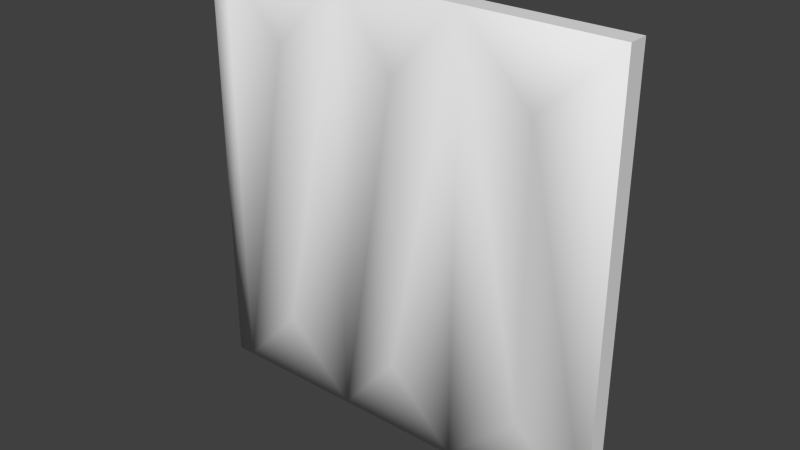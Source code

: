 # Source: bridgewall1.blend  (saved by Blender 2.76.0; exported with 4.5.12 LTS)
import bpy
from mathutils import Matrix  # noqa: F401  (used for matrix-valued properties, if any)

bpy.ops.wm.read_factory_settings(use_empty=True)
scene = bpy.context.scene
scene.name = 'Scene'

# ---- collections
col_collection_1 = bpy.data.collections.new('Collection 1'); scene.collection.children.link(col_collection_1)

# ---- materials (node trees are filled in below, after node groups)
mat_seat1_7 = bpy.data.materials.new('seat1_7')
mat_seat1_7.alpha_threshold = 0.0
mat_seat1_7.use_transparent_shadow = False
mat_seat1_7.roughness = 0.5

# ---- material node trees

# ---- world
world_world = bpy.data.worlds.new('World'); scene.world = world_world
world_world.color = (0.05088, 0.05088, 0.05088)
world_world.use_sun_shadow = False
world_world.sun_shadow_jitter_overblur = 0.0
world_world.cycles.sampling_method = 'MANUAL'
world_world.cycles.sample_map_resolution = 256

# ---- meshes
me_seat1_7 = bpy.data.meshes.new('seat1_7')
me_seat1_7.from_pydata([(-1.28, 1.26, -1.28), (1.28, 1.26, -1.28), (-1.28, 1.26, 1.28), (1.28, 1.26, 1.28), (-1.28, 1.14, -1.28), (1.28, 1.14, -1.28), (-1.28, 1.14, 1.28), (1.28, 1.14, 1.28), (0.3995, 1.26, -1.28), (0.3995, 1.26, 1.28), (0.3995, 1.14, -1.28), (0.3995, 1.14, 1.28), (-0.3617, 1.26, 1.28), (-0.3617, 1.14, 1.28), (-0.3617, 1.26, -1.28), (-0.3617, 1.14, -1.28), (-1.17, 1.26, 1.28), (-1.17, 1.14, 1.28), (-1.17, 1.26, -1.28), (-1.17, 1.14, -1.28), (-0.7659, 1.12, 0.8481), (-0.7659, 1.28, 0.8481), (0.007009, 1.28, 0.8481), (0.007009, 1.12, 0.8481), (0.8398, 1.12, 0.8481), (0.8398, 1.28, 0.8481), (-0.7659, 1.28, -0.8442), (0.007009, 1.28, -0.8442), (0.8398, 1.28, -0.8442), (-0.7659, 1.12, -0.8442), (0.007009, 1.12, -0.8442), (0.8398, 1.12, -0.8442)], [], [(18, 14, 15, 19), (12, 13, 11, 9), (28, 1, 8), (18, 19, 4, 0), (27, 8, 14), (16, 2, 6, 17), (16, 12, 21), (20, 13, 17), (8, 9, 25, 28), (9, 11, 7, 3), (8, 1, 5, 10), (17, 6, 4, 19), (23, 11, 13), (11, 10, 31, 24), (23, 13, 15, 30), (12, 22, 27, 14), (10, 30, 15), (26, 14, 18), (14, 8, 10, 15), (5, 7, 24, 31), (3, 1, 28, 25), (20, 17, 19, 29), (12, 9, 22), (8, 27, 22, 9), (15, 29, 19), (5, 31, 10), (13, 20, 29, 15), (21, 12, 14, 26), (24, 7, 11), (0, 2, 16, 18), (11, 23, 30, 10), (16, 21, 26, 18), (2, 0, 4, 6), (1, 3, 7, 5), (12, 16, 17, 13), (9, 3, 25)])
me_seat1_7.polygons.foreach_set('use_smooth', [0, 0, 1, 0, 1, 0, 1, 1, 1, 0, 0, 1, 1, 1, 1, 1, 1, 1, 0, 1, 1, 1, 1, 1, 1, 1, 1, 1, 1, 1, 1, 1, 0, 0, 0, 1])
_uv = me_seat1_7.uv_layers.new(name='UVMap')
_uv.uv.foreach_set('vector', [0.04292, 1.0, 0.3587, 1.0, 0.3587, 0.8711, 0.04292, 0.8711, 0.3587, 1.0, 0.3587, 0.8711, 0.6561, 0.8711, 0.6561, 1.0, 0.828, 0.1702, 1.0, 0.0, 0.6561, 0.0, 0.04292, 1.0, 0.04292, 0.8711, 0.0, 0.8711, 0.0, 1.0, 0.5027, 0.1702, 0.6561, 0.0, 0.3587, 0.0, 0.04292, 1.0, 0.0, 1.0, 0.0, 0.8711, 0.04292, 0.8711, 0.04292, 1.0, 0.3587, 1.0, 0.2008, 0.8313, 0.2008, 0.8313, 0.3587, 1.0, 0.04292, 1.0, 0.6561, 0.0, 0.6561, 1.0, 0.828, 0.8313, 0.828, 0.1702, 0.6561, 1.0, 0.6561, 0.8711, 1.0, 0.8711, 1.0, 1.0, 0.6561, 1.0, 1.0, 1.0, 1.0, 0.8711, 0.6561, 0.8711, 0.04292, 1.0, 0.0, 1.0, 0.0, 0.0, 0.04292, 0.0, 0.5027, 0.8313, 0.6561, 1.0, 0.3587, 1.0, 0.6561, 1.0, 0.6561, 0.0, 0.828, 0.1702, 0.828, 0.8313, 0.5027, 0.8313, 0.3587, 1.0, 0.3587, 0.0, 0.5027, 0.1702, 0.3587, 1.0, 0.5027, 0.8313, 0.5027, 0.1702, 0.3587, 0.0, 0.6561, 0.0, 0.5027, 0.1702, 0.3587, 0.0, 0.2008, 0.1702, 0.3587, 0.0, 0.04292, 0.0, 0.3587, 1.0, 0.6561, 1.0, 0.6561, 0.8711, 0.3587, 0.8711, 1.0, 0.0, 1.0, 1.0, 0.828, 0.8313, 0.828, 0.1702, 1.0, 1.0, 1.0, 0.0, 0.828, 0.1702, 0.828, 0.8313, 0.2008, 0.8313, 0.04292, 1.0, 0.04292, 0.0, 0.2008, 0.1702, 0.3587, 1.0, 0.6561, 1.0, 0.5027, 0.8313, 0.6561, 0.0, 0.5027, 0.1702, 0.5027, 0.8313, 0.6561, 1.0, 0.3587, 0.0, 0.2008, 0.1702, 0.04292, 0.0, 1.0, 0.0, 0.828, 0.1702, 0.6561, 0.0, 0.3587, 1.0, 0.2008, 0.8313, 0.2008, 0.1702, 0.3587, 0.0, 0.2008, 0.8313, 0.3587, 1.0, 0.3587, 0.0, 0.2008, 0.1702, 0.828, 0.8313, 1.0, 1.0, 0.6561, 1.0, 0.0, 0.0, 0.0, 1.0, 0.04292, 1.0, 0.04292, 0.0, 0.6561, 1.0, 0.5027, 0.8313, 0.5027, 0.1702, 0.6561, 0.0, 0.04292, 1.0, 0.2008, 0.8313, 0.2008, 0.1702, 0.04292, 0.0, 1.0, 1.0, 1.0, 0.0, 0.876, 0.0, 0.876, 1.0, 1.0, 0.0, 1.0, 1.0, 0.876, 1.0, 0.876, 0.0, 0.3587, 1.0, 0.04292, 1.0, 0.04292, 0.8711, 0.3587, 0.8711, 0.6561, 1.0, 1.0, 1.0, 0.828, 0.8313])
me_seat1_7.materials.append(mat_seat1_7)
me_seat1_7.use_remesh_preserve_volume = False
me_seat1_7.use_remesh_preserve_attributes = False
me_seat1_7.use_mirror_vertex_groups = False
me_seat1_7.update()

# ---- objects
ob_bridgewall1_mesh = bpy.data.objects.new('bridgewall1_mesh', me_seat1_7)

# ---- transforms, parenting, visibility, modifiers, constraints
ob_bridgewall1_mesh.location = (0.0, 0.0, 0.0)
ob_bridgewall1_mesh.lineart.crease_threshold = 0.0

# ---- collection membership
col_collection_1.objects.link(ob_bridgewall1_mesh)

# ---- scene / render settings (as saved in the file)
scene.frame_start = 1; scene.frame_end = 2; scene.frame_set(1)
scene.render.engine = 'BLENDER_EEVEE_NEXT'
scene.render.resolution_percentage = 50
scene.render.dither_intensity = 0.0
scene.cycles.use_denoising = False
scene.cycles.samples = 10
scene.cycles.sampling_pattern = 'TABULATED_SOBOL'
scene.cycles.light_sampling_threshold = 0.0
scene.cycles.use_adaptive_sampling = False
scene.cycles.use_light_tree = False
scene.cycles.blur_glossy = 0.0
scene.cycles.pixel_filter_type = 'GAUSSIAN'
scene.cycles.sample_clamp_indirect = 0.0
scene.view_settings.view_transform = 'Standard'
bpy.context.view_layer.update()

# ---- added for rendering (the .blend has no active camera and no usable light): camera, sun
cam_auto = bpy.data.cameras.new('AutoCamera')
cam_auto.lens = 50.0
cam_auto.sensor_width = 36.0
cam_auto.clip_end = 1000.0
ob_auto_camera = bpy.data.objects.new('AutoCamera', cam_auto)
scene.collection.objects.link(ob_auto_camera)
ob_auto_camera.location = (3.35294, -2.82353, 2.68235)
ob_auto_camera.rotation_euler = (1.09748, -7.21219e-08, 0.694738)
scene.camera = ob_auto_camera
light_auto_sun = bpy.data.lights.new('AutoSun', 'SUN')
light_auto_sun.energy = 3.0
light_auto_sun.angle = 0.0523599
ob_auto_sun = bpy.data.objects.new('AutoSun', light_auto_sun)
scene.collection.objects.link(ob_auto_sun)
ob_auto_sun.rotation_euler = (0.872665, 0.174533, 0.523599)
bpy.context.view_layer.update()
